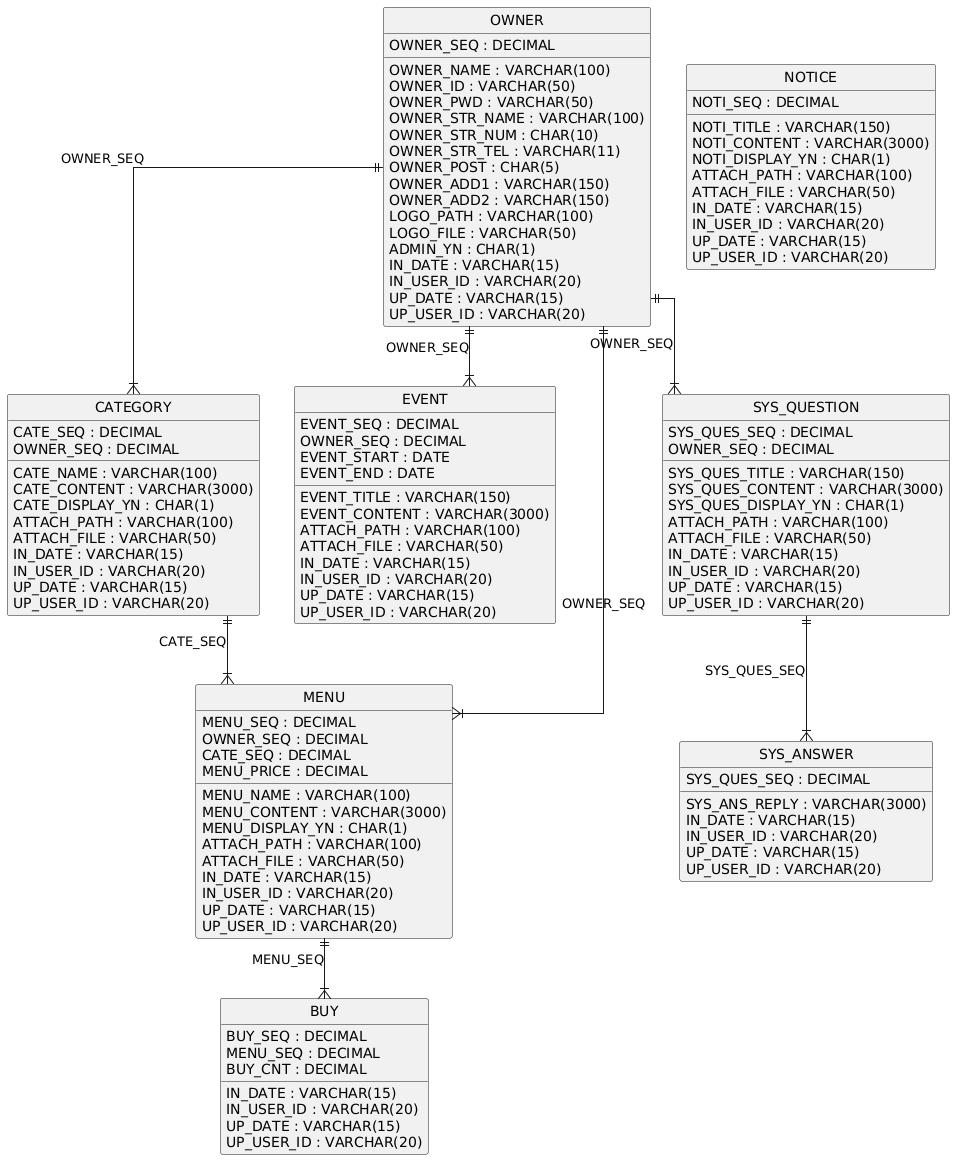

The diagram above was rendered by PlantUML. Its source (embedded in the PNG):
@startuml
hide circle
skinparam linetype ortho

entity "BUY" as BUY {
  BUY_SEQ : DECIMAL
  MENU_SEQ : DECIMAL
  BUY_CNT : DECIMAL
  IN_DATE : VARCHAR(15)
  IN_USER_ID : VARCHAR(20)
  UP_DATE : VARCHAR(15)
  UP_USER_ID : VARCHAR(20)
}

entity "CATEGORY" as CATEGORY {
  CATE_SEQ : DECIMAL
  OWNER_SEQ : DECIMAL
  CATE_NAME : VARCHAR(100)
  CATE_CONTENT : VARCHAR(3000)
  CATE_DISPLAY_YN : CHAR(1)
  ATTACH_PATH : VARCHAR(100)
  ATTACH_FILE : VARCHAR(50)
  IN_DATE : VARCHAR(15)
  IN_USER_ID : VARCHAR(20)
  UP_DATE : VARCHAR(15)
  UP_USER_ID : VARCHAR(20)
}

entity "EVENT" as EVENT {
  EVENT_SEQ : DECIMAL
  OWNER_SEQ : DECIMAL
  EVENT_TITLE : VARCHAR(150)
  EVENT_CONTENT : VARCHAR(3000)
  EVENT_START : DATE
  EVENT_END : DATE
  ATTACH_PATH : VARCHAR(100)
  ATTACH_FILE : VARCHAR(50)
  IN_DATE : VARCHAR(15)
  IN_USER_ID : VARCHAR(20)
  UP_DATE : VARCHAR(15)
  UP_USER_ID : VARCHAR(20)
}

entity "MENU" as MENU {
  MENU_SEQ : DECIMAL
  OWNER_SEQ : DECIMAL
  CATE_SEQ : DECIMAL
  MENU_NAME : VARCHAR(100)
  MENU_PRICE : DECIMAL
  MENU_CONTENT : VARCHAR(3000)
  MENU_DISPLAY_YN : CHAR(1)
  ATTACH_PATH : VARCHAR(100)
  ATTACH_FILE : VARCHAR(50)
  IN_DATE : VARCHAR(15)
  IN_USER_ID : VARCHAR(20)
  UP_DATE : VARCHAR(15)
  UP_USER_ID : VARCHAR(20)
}

entity "NOTICE" as NOTICE {
  NOTI_SEQ : DECIMAL
  NOTI_TITLE : VARCHAR(150)
  NOTI_CONTENT : VARCHAR(3000)
  NOTI_DISPLAY_YN : CHAR(1)
  ATTACH_PATH : VARCHAR(100)
  ATTACH_FILE : VARCHAR(50)
  IN_DATE : VARCHAR(15)
  IN_USER_ID : VARCHAR(20)
  UP_DATE : VARCHAR(15)
  UP_USER_ID : VARCHAR(20)
}

entity "OWNER" as OWNER {
  OWNER_SEQ : DECIMAL
  OWNER_NAME : VARCHAR(100)
  OWNER_ID : VARCHAR(50)
  OWNER_PWD : VARCHAR(50)
  OWNER_STR_NAME : VARCHAR(100)
  OWNER_STR_NUM : CHAR(10)
  OWNER_STR_TEL : VARCHAR(11)
  OWNER_POST : CHAR(5)
  OWNER_ADD1 : VARCHAR(150)
  OWNER_ADD2 : VARCHAR(150)
  LOGO_PATH : VARCHAR(100)
  LOGO_FILE : VARCHAR(50)
  ADMIN_YN : CHAR(1)
  IN_DATE : VARCHAR(15)
  IN_USER_ID : VARCHAR(20)
  UP_DATE : VARCHAR(15)
  UP_USER_ID : VARCHAR(20)
}

entity "SYS_ANSWER" as SYS_ANSWER {
  SYS_QUES_SEQ : DECIMAL
  SYS_ANS_REPLY : VARCHAR(3000)
  IN_DATE : VARCHAR(15)
  IN_USER_ID : VARCHAR(20)
  UP_DATE : VARCHAR(15)
  UP_USER_ID : VARCHAR(20)
}

entity "SYS_QUESTION" as SYS_QUESTION {
  SYS_QUES_SEQ : DECIMAL
  OWNER_SEQ : DECIMAL
  SYS_QUES_TITLE : VARCHAR(150)
  SYS_QUES_CONTENT : VARCHAR(3000)
  SYS_QUES_DISPLAY_YN : CHAR(1)
  ATTACH_PATH : VARCHAR(100)
  ATTACH_FILE : VARCHAR(50)
  IN_DATE : VARCHAR(15)
  IN_USER_ID : VARCHAR(20)
  UP_DATE : VARCHAR(15)
  UP_USER_ID : VARCHAR(20)
}

CATEGORY ||--|{ MENU : "CATE_SEQ"
MENU ||--|{ BUY : "MENU_SEQ"
OWNER ||--|{ CATEGORY : "OWNER_SEQ"
OWNER ||--|{ EVENT : "OWNER_SEQ"
OWNER ||--|{ MENU : "OWNER_SEQ"
OWNER ||--|{ SYS_QUESTION : "OWNER_SEQ"
SYS_QUESTION ||--|{ SYS_ANSWER : "SYS_QUES_SEQ"
@enduml